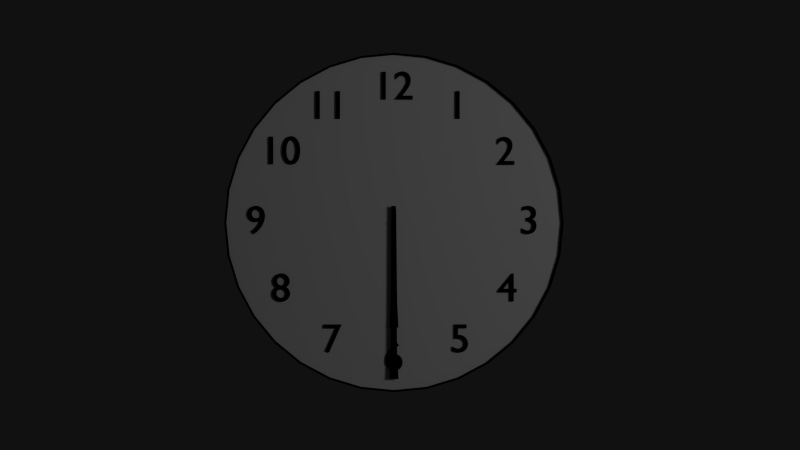 # Source: clock.blend  (saved by Blender 2.71.0; exported with 4.5.12 LTS)
import bpy
from mathutils import Matrix  # noqa: F401  (used for matrix-valued properties, if any)

bpy.ops.wm.read_factory_settings(use_empty=True)
scene = bpy.context.scene
scene.name = 'Scene'

# ---- collections
col_collection_1 = bpy.data.collections.new('Collection 1'); scene.collection.children.link(col_collection_1)

# ---- materials (node trees are filled in below, after node groups)
mat_black = bpy.data.materials.new('black')
mat_black.alpha_threshold = 0.0
mat_black.use_transparent_shadow = False
mat_black.diffuse_color = (0.0, 0.0, 0.0, 1.0)
mat_black.roughness = 0.5
mat_black.specular_intensity = 0.1
mat_black.line_color = (0.0, 0.0, 0.0, 1.0)
mat_material = bpy.data.materials.new('Material')
mat_material.alpha_threshold = 0.0
mat_material.use_transparent_shadow = False
mat_material.diffuse_color = (0.9849, 0.9849, 0.9849, 1.0)
mat_material.roughness = 0.5
mat_material.line_color = (0.0, 0.0, 0.0, 1.0)

# ---- material node trees

# ---- world
world_world = bpy.data.worlds.new('World'); scene.world = world_world
world_world.color = (0.005604, 0.005604, 0.005604)
world_world.use_sun_shadow = False
world_world.sun_shadow_jitter_overblur = 0.0
world_world.cycles.sampling_method = 'MANUAL'
world_world.cycles.sample_map_resolution = 256

# ---- cameras
cam_camera = bpy.data.cameras.new('Camera')
cam_camera.clip_end = 100.0
cam_camera.lens = 35.0
cam_camera.sensor_width = 32.0
cam_camera.sensor_height = 18.0
cam_camera.ortho_scale = 7.314
cam_camera.dof.focus_distance = 0.0
cam_camera.dof.aperture_fstop = 128.0

# ---- lights
light_lamp = bpy.data.lights.new('Lamp', 'POINT')
light_lamp.transmission_factor = 0.0
light_lamp.cutoff_distance = 30.0
light_lamp.energy = 100.0
light_lamp.shadow_buffer_clip_start = 1.001
light_lamp.shadow_soft_size = 1.0
light_lamp.shadow_maximum_resolution = 0.006
light_lamp.use_absolute_resolution = True
light_lamp.cycles.use_multiple_importance_sampling = False

# ---- meshes
me_cylinder = bpy.data.meshes.new('Cylinder')
me_cylinder.from_pydata([(0.0, 1.0, -1.0), (0.1951, 0.9808, -1.0), (0.3827, 0.9239, -1.0), (0.5556, 0.8315, -1.0), (0.7071, 0.7071, -1.0), (0.8315, 0.5556, -1.0), (0.9239, 0.3827, -1.0), (0.9808, 0.1951, -1.0), (1.0, 7.55e-08, -1.0), (0.9808, -0.1951, -1.0), (0.9239, -0.3827, -1.0), (0.8315, -0.5556, -1.0), (0.7071, -0.7071, -1.0), (0.5556, -0.8315, -1.0), (0.3827, -0.9239, -1.0), (0.1951, -0.9808, -1.0), (-3.258e-07, -1.0, -1.0), (-0.1951, -0.9808, -1.0), (-0.3827, -0.9239, -1.0), (-0.5556, -0.8315, -1.0), (-0.7071, -0.7071, -1.0), (-0.8315, -0.5556, -1.0), (-0.9239, -0.3827, -1.0), (-0.9808, -0.1951, -1.0), (-1.0, 9.656e-07, -1.0), (-0.9808, 0.1951, -1.0), (-0.9239, 0.3827, -1.0), (-0.8315, 0.5556, -1.0), (-0.7071, 0.7071, -1.0), (-0.5556, 0.8315, -1.0), (-0.3827, 0.9239, -1.0), (-0.1951, 0.9808, -1.0), (1.605e-06, 1.0, 0.5785), (0.1951, 0.9808, 0.5785), (0.3827, 0.9239, 0.5785), (0.5556, 0.8315, 0.5785), (0.7071, 0.7071, 0.5785), (0.8315, 0.5556, 0.5785), (0.9239, 0.3827, 0.5785), (0.9808, 0.1951, 0.5785), (1.0, -2.246e-06, 0.5785), (0.9808, -0.1951, 0.5785), (0.9239, -0.3827, 0.5785), (0.8315, -0.5556, 0.5785), (0.7071, -0.7071, 0.5785), (0.5556, -0.8315, 0.5785), (0.3827, -0.9239, 0.5785), (0.1951, -0.9808, 0.5785), (9.298e-07, -1.0, 0.5785), (-0.1951, -0.9808, 0.5785), (-0.3827, -0.9239, 0.5785), (-0.5556, -0.8315, 0.5785), (-0.7071, -0.7071, 0.5785), (-0.8315, -0.5556, 0.5785), (-0.9239, -0.3827, 0.5785), (-0.9808, -0.1951, 0.5785), (-1.0, -4.106e-06, 0.5785), (-0.9808, 0.1951, 0.5785), (-0.9239, 0.3827, 0.5785), (-0.8315, 0.5556, 0.5785), (-0.7071, 0.7071, 0.5785), (-0.5556, 0.8315, 0.5785), (-0.3827, 0.9239, 0.5785), (-0.1951, 0.9808, 0.5785), (-0.1971, 0.9909, 0.4543), (-0.3866, 0.9334, 0.4543), (-0.5613, 0.84, 0.4543), (-0.7144, 0.7144, 0.4543), (-0.84, 0.5613, 0.4543), (-0.9334, 0.3866, 0.4543), (-0.9909, 0.1971, 0.4543), (-1.01, -4.054e-06, 0.4543), (-0.9909, -0.1971, 0.4543), (-0.9334, -0.3866, 0.4543), (-0.84, -0.5613, 0.4543), (-0.7144, -0.7144, 0.4543), (-0.5613, -0.84, 0.4543), (-0.3866, -0.9334, 0.4543), (-0.1971, -0.9909, 0.4543), (9.492e-07, -1.01, 0.4543), (0.1971, -0.9909, 0.4543), (0.3866, -0.9334, 0.4543), (0.5613, -0.84, 0.4543), (0.7144, -0.7144, 0.4543), (0.84, -0.5613, 0.4543), (0.9334, -0.3866, 0.4543), (0.9909, -0.1971, 0.4543), (1.01, -2.175e-06, 0.4543), (0.9909, 0.1971, 0.4543), (0.9334, 0.3866, 0.4543), (0.84, 0.5613, 0.4543), (0.7144, 0.7144, 0.4543), (0.5613, 0.84, 0.4543), (0.3866, 0.9334, 0.4543), (0.1971, 0.9909, 0.4543), (1.632e-06, 1.01, 0.4543), (-0.1971, 0.9909, -0.8758), (-0.3866, 0.9334, -0.8758), (-0.5613, 0.84, -0.8758), (-0.7144, 0.7144, -0.8758), (-0.84, 0.5613, -0.8758), (-0.9334, 0.3866, -0.8758), (-0.9909, 0.1971, -0.8758), (-1.01, 1.07e-06, -0.8758), (-0.9909, -0.1971, -0.8758), (-0.9334, -0.3866, -0.8758), (-0.84, -0.5613, -0.8758), (-0.7144, -0.7144, -0.8758), (-0.5613, -0.84, -0.8758), (-0.3866, -0.9334, -0.8758), (-0.1971, -0.9909, -0.8758), (-3.193e-07, -1.01, -0.8758), (0.1971, -0.9909, -0.8758), (0.3866, -0.9334, -0.8758), (0.5613, -0.84, -0.8758), (0.7144, -0.7144, -0.8758), (0.84, -0.5613, -0.8758), (0.9334, -0.3866, -0.8758), (0.9909, -0.1971, -0.8758), (1.01, 1.706e-07, -0.8758), (0.9909, 0.1971, -0.8758), (0.9334, 0.3866, -0.8758), (0.84, 0.5613, -0.8758), (0.7144, 0.7144, -0.8758), (0.5613, 0.84, -0.8758), (0.3866, 0.9334, -0.8758), (0.1971, 0.9909, -0.8758), (9.856e-09, 1.01, -0.8758)], [], [(0, 32, 33, 1), (1, 33, 34, 2), (2, 34, 35, 3), (3, 35, 36, 4), (4, 36, 37, 5), (5, 37, 38, 6), (6, 38, 39, 7), (7, 39, 40, 8), (8, 40, 41, 9), (9, 41, 42, 10), (10, 42, 43, 11), (11, 43, 44, 12), (12, 44, 45, 13), (13, 45, 46, 14), (14, 46, 47, 15), (15, 47, 48, 16), (16, 48, 49, 17), (17, 49, 50, 18), (18, 50, 51, 19), (19, 51, 52, 20), (20, 52, 53, 21), (21, 53, 54, 22), (22, 54, 55, 23), (23, 55, 56, 24), (24, 56, 57, 25), (25, 57, 58, 26), (26, 58, 59, 27), (27, 59, 60, 28), (28, 60, 61, 29), (29, 61, 62, 30), (30, 62, 63, 31), (32, 0, 31, 63), (32, 63, 64, 95), (63, 62, 65, 64), (62, 61, 66, 65), (61, 60, 67, 66), (60, 59, 68, 67), (59, 58, 69, 68), (58, 57, 70, 69), (57, 56, 71, 70), (56, 55, 72, 71), (55, 54, 73, 72), (54, 53, 74, 73), (53, 52, 75, 74), (52, 51, 76, 75), (51, 50, 77, 76), (50, 49, 78, 77), (49, 48, 79, 78), (48, 47, 80, 79), (47, 46, 81, 80), (46, 45, 82, 81), (45, 44, 83, 82), (44, 43, 84, 83), (43, 42, 85, 84), (42, 41, 86, 85), (41, 40, 87, 86), (40, 39, 88, 87), (39, 38, 89, 88), (38, 37, 90, 89), (37, 36, 91, 90), (36, 35, 92, 91), (35, 34, 93, 92), (34, 33, 94, 93), (33, 32, 95, 94), (94, 95, 127, 126), (93, 94, 126, 125), (92, 93, 125, 124), (91, 92, 124, 123), (90, 91, 123, 122), (89, 90, 122, 121), (88, 89, 121, 120), (87, 88, 120, 119), (86, 87, 119, 118), (85, 86, 118, 117), (84, 85, 117, 116), (83, 84, 116, 115), (82, 83, 115, 114), (81, 82, 114, 113), (80, 81, 113, 112), (79, 80, 112, 111), (78, 79, 111, 110), (77, 78, 110, 109), (76, 77, 109, 108), (75, 76, 108, 107), (74, 75, 107, 106), (73, 74, 106, 105), (72, 73, 105, 104), (71, 72, 104, 103), (70, 71, 103, 102), (69, 70, 102, 101), (68, 69, 101, 100), (67, 68, 100, 99), (66, 67, 99, 98), (65, 66, 98, 97), (64, 65, 97, 96), (96, 127, 95, 64)])
me_cylinder.materials.append(mat_black)
me_cylinder.use_remesh_preserve_volume = False
me_cylinder.use_remesh_preserve_attributes = False
me_cylinder.use_mirror_vertex_groups = False
me_cylinder.update()
me_cube_002 = bpy.data.meshes.new('Cube.002')
me_cube_002.from_pydata([(1.0, 1.0, -1.0), (1.408, -1.61, -1.0), (-1.408, -1.61, -1.0), (-1.0, 1.0, -1.0), (1.0, 1.0, 1.0), (1.408, -1.61, 1.0), (-1.408, -1.61, 1.0), (-1.0, 1.0, 1.0), (-0.6937, 10.01, 0.6937), (0.6937, 10.01, 0.6937), (-0.6937, 10.01, -0.6937), (0.6937, 10.01, -0.6937)], [], [(0, 1, 2, 3), (4, 7, 6, 5), (0, 4, 5, 1), (1, 5, 6, 2), (2, 6, 7, 3), (3, 7, 8, 10), (4, 0, 11, 9), (7, 4, 9, 8), (0, 3, 10, 11), (9, 11, 10, 8)])
me_cube_002.materials.append(mat_black)
me_cube_002.use_remesh_preserve_volume = False
me_cube_002.use_remesh_preserve_attributes = False
me_cube_002.use_mirror_vertex_groups = False
me_cube_002.update()
me_cube_001 = bpy.data.meshes.new('Cube.001')
me_cube_001.from_pydata([(1.0, 1.0, -1.0), (1.408, -1.61, -1.0), (-1.408, -1.61, -1.0), (-1.0, 1.0, -1.0), (1.0, 1.0, 1.0), (1.408, -1.61, 1.0), (-1.408, -1.61, 1.0), (-1.0, 1.0, 1.0), (-0.6936, 15.32, 0.6937), (0.6937, 15.32, 0.6937), (-0.6936, 15.32, -0.6937), (0.6937, 15.32, -0.6937)], [], [(0, 1, 2, 3), (4, 7, 6, 5), (0, 4, 5, 1), (1, 5, 6, 2), (2, 6, 7, 3), (3, 7, 8, 10), (4, 0, 11, 9), (7, 4, 9, 8), (0, 3, 10, 11), (9, 11, 10, 8)])
me_cube_001.materials.append(mat_black)
me_cube_001.use_remesh_preserve_volume = False
me_cube_001.use_remesh_preserve_attributes = False
me_cube_001.use_mirror_vertex_groups = False
me_cube_001.update()
me_cylinder_002 = bpy.data.meshes.new('Cylinder.002')
me_cylinder_002.from_pydata([(0.0, 1.0, -1.0), (0.1951, 0.9808, -1.0), (0.3827, 0.9239, -1.0), (0.5556, 0.8315, -1.0), (0.7071, 0.7071, -1.0), (0.8315, 0.5556, -1.0), (0.9239, 0.3827, -1.0), (0.9808, 0.1951, -1.0), (1.0, 7.55e-08, -1.0), (0.9808, -0.1951, -1.0), (0.9239, -0.3827, -1.0), (0.8315, -0.5556, -1.0), (0.7071, -0.7071, -1.0), (0.5556, -0.8315, -1.0), (0.3827, -0.9239, -1.0), (0.1951, -0.9808, -1.0), (-3.258e-07, -1.0, -1.0), (-0.1951, -0.9808, -1.0), (-0.3827, -0.9239, -1.0), (-0.5556, -0.8315, -1.0), (-0.7071, -0.7071, -1.0), (-0.8315, -0.5556, -1.0), (-0.9239, -0.3827, -1.0), (-0.9808, -0.1951, -1.0), (-1.0, 9.656e-07, -1.0), (-0.9808, 0.1951, -1.0), (-0.9239, 0.3827, -1.0), (-0.8315, 0.5556, -1.0), (-0.7071, 0.7071, -1.0), (-0.5556, 0.8315, -1.0), (-0.3827, 0.9239, -1.0), (-0.1951, 0.9808, -1.0), (1.605e-06, 1.0, 1.0), (0.1951, 0.9808, 1.0), (0.3827, 0.9239, 1.0), (0.5556, 0.8315, 1.0), (0.7071, 0.7071, 1.0), (0.8315, 0.5556, 1.0), (0.9239, 0.3827, 1.0), (0.9808, 0.1951, 1.0), (1.0, -2.245e-06, 1.0), (0.9808, -0.1951, 1.0), (0.9239, -0.3827, 1.0), (0.8315, -0.5556, 1.0), (0.7071, -0.7071, 1.0), (0.5556, -0.8315, 1.0), (0.3827, -0.9239, 1.0), (0.1951, -0.9808, 1.0), (9.298e-07, -1.0, 1.0), (-0.1951, -0.9808, 1.0), (-0.3827, -0.9239, 1.0), (-0.5556, -0.8315, 1.0), (-0.7071, -0.7071, 1.0), (-0.8315, -0.5556, 1.0), (-0.9239, -0.3827, 1.0), (-0.9808, -0.1951, 1.0), (-1.0, -4.105e-06, 1.0), (-0.9808, 0.1951, 1.0), (-0.9239, 0.3827, 1.0), (-0.8315, 0.5556, 1.0), (-0.7071, 0.7071, 1.0), (-0.5556, 0.8315, 1.0), (-0.3827, 0.9239, 1.0), (-0.1951, 0.9808, 1.0), (0.0, 0.0, -1.0), (0.0, 0.0, 1.0)], [], [(64, 0, 1), (65, 33, 32), (64, 1, 2), (65, 34, 33), (64, 2, 3), (65, 35, 34), (64, 3, 4), (65, 36, 35), (64, 4, 5), (65, 37, 36), (64, 5, 6), (65, 38, 37), (64, 6, 7), (65, 39, 38), (64, 7, 8), (65, 40, 39), (64, 8, 9), (65, 41, 40), (64, 9, 10), (65, 42, 41), (64, 10, 11), (65, 43, 42), (64, 11, 12), (65, 44, 43), (64, 12, 13), (65, 45, 44), (64, 13, 14), (65, 46, 45), (64, 14, 15), (65, 47, 46), (64, 15, 16), (65, 48, 47), (64, 16, 17), (65, 49, 48), (64, 17, 18), (65, 50, 49), (64, 18, 19), (65, 51, 50), (64, 19, 20), (65, 52, 51), (64, 20, 21), (65, 53, 52), (64, 21, 22), (65, 54, 53), (64, 22, 23), (65, 55, 54), (64, 23, 24), (65, 56, 55), (64, 24, 25), (65, 57, 56), (64, 25, 26), (65, 58, 57), (64, 26, 27), (65, 59, 58), (64, 27, 28), (65, 60, 59), (64, 28, 29), (65, 61, 60), (64, 29, 30), (65, 62, 61), (64, 30, 31), (65, 63, 62), (31, 0, 64), (65, 32, 63), (0, 32, 33, 1), (1, 33, 34, 2), (2, 34, 35, 3), (3, 35, 36, 4), (4, 36, 37, 5), (5, 37, 38, 6), (6, 38, 39, 7), (7, 39, 40, 8), (8, 40, 41, 9), (9, 41, 42, 10), (10, 42, 43, 11), (11, 43, 44, 12), (12, 44, 45, 13), (13, 45, 46, 14), (14, 46, 47, 15), (15, 47, 48, 16), (16, 48, 49, 17), (17, 49, 50, 18), (18, 50, 51, 19), (19, 51, 52, 20), (20, 52, 53, 21), (21, 53, 54, 22), (22, 54, 55, 23), (23, 55, 56, 24), (24, 56, 57, 25), (25, 57, 58, 26), (26, 58, 59, 27), (27, 59, 60, 28), (28, 60, 61, 29), (29, 61, 62, 30), (30, 62, 63, 31), (32, 0, 31, 63)])
me_cylinder_002.materials.append(mat_black)
me_cylinder_002.use_remesh_preserve_volume = False
me_cylinder_002.use_remesh_preserve_attributes = False
me_cylinder_002.use_mirror_vertex_groups = False
me_cylinder_002.update()
me_cylinder_001 = bpy.data.meshes.new('Cylinder.001')
me_cylinder_001.from_pydata([(1.605e-06, 1.0, 1.0), (0.1951, 0.9808, 1.0), (0.3827, 0.9239, 1.0), (0.5556, 0.8315, 1.0), (0.7071, 0.7071, 1.0), (0.8315, 0.5556, 1.0), (0.9239, 0.3827, 1.0), (0.9808, 0.1951, 1.0), (1.0, -2.245e-06, 1.0), (0.9808, -0.1951, 1.0), (0.9239, -0.3827, 1.0), (0.8315, -0.5556, 1.0), (0.7071, -0.7071, 1.0), (0.5556, -0.8315, 1.0), (0.3827, -0.9239, 1.0), (0.1951, -0.9808, 1.0), (9.298e-07, -1.0, 1.0), (-0.1951, -0.9808, 1.0), (-0.3827, -0.9239, 1.0), (-0.5556, -0.8315, 1.0), (-0.7071, -0.7071, 1.0), (-0.8315, -0.5556, 1.0), (-0.9239, -0.3827, 1.0), (-0.9808, -0.1951, 1.0), (-1.0, -4.105e-06, 1.0), (-0.9808, 0.1951, 1.0), (-0.9239, 0.3827, 1.0), (-0.8315, 0.5556, 1.0), (-0.7071, 0.7071, 1.0), (-0.5556, 0.8315, 1.0), (-0.3827, 0.9239, 1.0), (-0.1951, 0.9808, 1.0), (0.0, 0.0, 1.0)], [], [(1, 0, 32), (32, 2, 1), (32, 3, 2), (32, 4, 3), (32, 5, 4), (32, 6, 5), (32, 7, 6), (32, 8, 7), (32, 9, 8), (32, 10, 9), (32, 11, 10), (32, 12, 11), (32, 13, 12), (32, 14, 13), (32, 15, 14), (32, 16, 15), (32, 17, 16), (32, 18, 17), (32, 19, 18), (32, 20, 19), (32, 21, 20), (32, 22, 21), (32, 23, 22), (32, 24, 23), (32, 25, 24), (32, 26, 25), (32, 27, 26), (32, 28, 27), (32, 29, 28), (32, 30, 29), (32, 31, 30), (32, 0, 31)])
me_cylinder_001.materials.append(mat_material)
me_cylinder_001.use_remesh_preserve_volume = False
me_cylinder_001.use_remesh_preserve_attributes = False
me_cylinder_001.use_mirror_vertex_groups = False
me_cylinder_001.update()

# ---- curves / text
txt_text_011 = bpy.data.curves.new('Text.011', 'FONT')
txt_text_011.dimensions = '2D'
txt_text_011.body = '11'
txt_text_011.materials.append(mat_black)
txt_text_011.use_path_clamp = True
txt_text_011.bevel_resolution = 0
txt_text_011.extrude = 0.015
txt_text_011.align_x = 'CENTER'
txt_text_011.size = 0.2408
txt_text_010 = bpy.data.curves.new('Text.010', 'FONT')
txt_text_010.dimensions = '2D'
txt_text_010.body = '10'
txt_text_010.materials.append(mat_black)
txt_text_010.use_path_clamp = True
txt_text_010.bevel_resolution = 0
txt_text_010.extrude = 0.015
txt_text_010.align_x = 'CENTER'
txt_text_010.size = 0.2408
txt_text_009 = bpy.data.curves.new('Text.009', 'FONT')
txt_text_009.dimensions = '2D'
txt_text_009.body = '8'
txt_text_009.materials.append(mat_black)
txt_text_009.use_path_clamp = True
txt_text_009.bevel_resolution = 0
txt_text_009.extrude = 0.015
txt_text_009.align_x = 'CENTER'
txt_text_009.size = 0.2408
txt_text_008 = bpy.data.curves.new('Text.008', 'FONT')
txt_text_008.dimensions = '2D'
txt_text_008.body = '7'
txt_text_008.materials.append(mat_black)
txt_text_008.use_path_clamp = True
txt_text_008.bevel_resolution = 0
txt_text_008.extrude = 0.015
txt_text_008.align_x = 'CENTER'
txt_text_008.size = 0.2408
txt_text_007 = bpy.data.curves.new('Text.007', 'FONT')
txt_text_007.dimensions = '2D'
txt_text_007.body = '5'
txt_text_007.materials.append(mat_black)
txt_text_007.use_path_clamp = True
txt_text_007.bevel_resolution = 0
txt_text_007.extrude = 0.015
txt_text_007.align_x = 'CENTER'
txt_text_007.size = 0.2408
txt_text_006 = bpy.data.curves.new('Text.006', 'FONT')
txt_text_006.dimensions = '2D'
txt_text_006.body = '4'
txt_text_006.materials.append(mat_black)
txt_text_006.use_path_clamp = True
txt_text_006.bevel_resolution = 0
txt_text_006.extrude = 0.015
txt_text_006.align_x = 'CENTER'
txt_text_006.size = 0.2408
txt_text_005 = bpy.data.curves.new('Text.005', 'FONT')
txt_text_005.dimensions = '2D'
txt_text_005.body = '2'
txt_text_005.materials.append(mat_black)
txt_text_005.use_path_clamp = True
txt_text_005.bevel_resolution = 0
txt_text_005.extrude = 0.015
txt_text_005.align_x = 'CENTER'
txt_text_005.size = 0.2408
txt_text_004 = bpy.data.curves.new('Text.004', 'FONT')
txt_text_004.dimensions = '2D'
txt_text_004.body = '1'
txt_text_004.materials.append(mat_black)
txt_text_004.use_path_clamp = True
txt_text_004.bevel_resolution = 0
txt_text_004.extrude = 0.015
txt_text_004.align_x = 'CENTER'
txt_text_004.size = 0.2408
txt_text_003 = bpy.data.curves.new('Text.003', 'FONT')
txt_text_003.dimensions = '2D'
txt_text_003.body = '9'
txt_text_003.materials.append(mat_black)
txt_text_003.use_path_clamp = True
txt_text_003.bevel_resolution = 0
txt_text_003.extrude = 0.014
txt_text_003.align_x = 'CENTER'
txt_text_003.size = 0.2408
txt_text_002 = bpy.data.curves.new('Text.002', 'FONT')
txt_text_002.dimensions = '2D'
txt_text_002.body = '3'
txt_text_002.materials.append(mat_black)
txt_text_002.use_path_clamp = True
txt_text_002.bevel_resolution = 0
txt_text_002.extrude = 0.015
txt_text_002.align_x = 'CENTER'
txt_text_002.size = 0.2408
txt_text_001 = bpy.data.curves.new('Text.001', 'FONT')
txt_text_001.dimensions = '2D'
txt_text_001.body = '6'
txt_text_001.materials.append(mat_black)
txt_text_001.use_path_clamp = True
txt_text_001.bevel_resolution = 0
txt_text_001.extrude = 0.015
txt_text_001.align_x = 'CENTER'
txt_text_001.size = 0.2408
txt_text = bpy.data.curves.new('Text', 'FONT')
txt_text.dimensions = '2D'
txt_text.body = '12'
txt_text.materials.append(mat_black)
txt_text.use_path_clamp = True
txt_text.bevel_resolution = 0
txt_text.extrude = 0.015
txt_text.align_x = 'CENTER'
txt_text.size = 0.2408
arm_hour_hand_bone = bpy.data.armatures.new('hour hand bone')  # bones are not reproduced
arm_minute_hand_bone = bpy.data.armatures.new('minute hand bone')  # bones are not reproduced

# ---- objects
ob_frame = bpy.data.objects.new('frame', me_cylinder)
ob_armature = bpy.data.objects.new('Armature', arm_hour_hand_bone)
ob_short_hand = bpy.data.objects.new('short hand', me_cube_002)
ob_armature_001 = bpy.data.objects.new('Armature.001', arm_minute_hand_bone)
ob_long_hand = bpy.data.objects.new('long hand', me_cube_001)
ob_centre = bpy.data.objects.new('centre', me_cylinder_002)
ob_clock_face = bpy.data.objects.new('clock face', me_cylinder_001)
ob_11 = bpy.data.objects.new('11', txt_text_011)
ob_10 = bpy.data.objects.new('10', txt_text_010)
ob_8 = bpy.data.objects.new('8', txt_text_009)
ob_7 = bpy.data.objects.new('7', txt_text_008)
ob_5 = bpy.data.objects.new('5', txt_text_007)
ob_4 = bpy.data.objects.new('4', txt_text_006)
ob_2 = bpy.data.objects.new('2', txt_text_005)
ob_1 = bpy.data.objects.new('1', txt_text_004)
ob_9 = bpy.data.objects.new('9', txt_text_003)
ob_3 = bpy.data.objects.new('3', txt_text_002)
ob_6 = bpy.data.objects.new('6', txt_text_001)
ob_12 = bpy.data.objects.new('12', txt_text)
ob_lamp = bpy.data.objects.new('Lamp', light_lamp)
ob_camera = bpy.data.objects.new('Camera', cam_camera)

# ---- transforms, parenting, visibility, modifiers, constraints
ob_frame.location = (0.0, 0.0, 0.0)
ob_frame.rotation_euler = (1.571, 2.22e-16, 2.22e-16)
ob_frame.scale = (1.0, 1.0, 0.06459)
ob_frame.lineart.crease_threshold = 0.0
ob_armature.parent = ob_frame
ob_armature.matrix_parent_inverse = Matrix(((1.0, 2.22e-16, -2.22e-16, 0.0), (2.22e-16, -4.371e-08, 1.0, 0.0), (3.438e-15, -15.48, -6.767e-07, 0.0), (0.0, 0.0, 0.0, 1.0)))
ob_armature.location = (0.0, 0.0, 0.0)
ob_armature.rotation_euler = (1.571, 2.22e-16, 2.22e-16)
ob_armature.lock_location = (True, True, False)
ob_armature.show_in_front = True
ob_armature.lineart.crease_threshold = 0.0
ob_short_hand.parent = ob_armature
ob_short_hand.matrix_parent_inverse = Matrix(((7.55e-08, -1.0, 0.0, 0.0), (1.0, 7.55e-08, 0.0, -0.5265), (0.0, 0.0, 1.0, 0.0), (0.0, 0.0, 0.0, 1.0)))
ob_short_hand.location = (0.0, 0.0, 0.03961)
ob_short_hand.rotation_euler = (0.0, 0.0, -1.571)
ob_short_hand.scale = (0.01927, 0.0606, 0.008034)
ob_short_hand.lineart.crease_threshold = 0.0
ob_armature_001.parent = ob_frame
ob_armature_001.matrix_parent_inverse = Matrix(((1.0, 2.22e-16, -2.22e-16, 0.0), (2.22e-16, -4.371e-08, 1.0, 0.0), (3.438e-15, -15.48, -6.767e-07, 0.0), (0.0, 0.0, 0.0, 1.0)))
ob_armature_001.location = (0.0, 0.0, 0.0)
ob_armature_001.rotation_euler = (1.571, 2.22e-16, 2.22e-16)
ob_armature_001.show_in_front = True
ob_armature_001.lineart.crease_threshold = 0.0
ob_long_hand.parent = ob_armature_001
ob_long_hand.matrix_parent_inverse = Matrix(((0.6698, -0.7426, 0.0, 0.0), (0.7426, 0.6698, 0.0, -0.8304), (0.0, 0.0, 1.0, 0.0), (0.0, 0.0, 0.0, 1.0)))
ob_long_hand.location = (0.0, 0.0, 0.04911)
ob_long_hand.rotation_euler = (-4.217e-10, 1.949e-11, -0.8349)
ob_long_hand.scale = (0.01927, 0.0606, 0.008034)
ob_long_hand.lineart.crease_threshold = 0.0
ob_centre.parent = ob_frame
ob_centre.matrix_parent_inverse = Matrix(((1.0, 0.0, 0.0, 0.0), (0.0, 1.0, 0.0, 0.0), (0.0, 0.0, 15.48, 0.0), (0.0, 0.0, 0.0, 1.0)))
ob_centre.location = (0.0, 0.0, 0.02466)
ob_centre.scale = (0.01432, 0.01432, 0.03736)
ob_centre.lineart.crease_threshold = 0.0
ob_clock_face.parent = ob_frame
ob_clock_face.matrix_parent_inverse = Matrix(((1.0, 0.0, 0.0, 0.0), (0.0, 1.0, 0.0, 0.0), (0.0, 0.0, 15.48, 0.0), (0.0, 0.0, 0.0, 1.0)))
ob_clock_face.location = (0.0, 0.0, -0.01634)
ob_clock_face.scale = (1.0, 1.0, 0.03085)
ob_clock_face.lineart.crease_threshold = 0.0
ob_11.parent = ob_frame
ob_11.matrix_parent_inverse = Matrix(((1.0, 0.0, 0.0, 0.0), (0.0, 1.0, 0.0, 0.0), (0.0, 0.0, 15.48, 0.0), (0.0, 0.0, 0.0, 1.0)))
ob_11.location = (-0.3941, 0.6179, 0.01564)
ob_11.lineart.crease_threshold = 0.0
ob_10.parent = ob_frame
ob_10.matrix_parent_inverse = Matrix(((1.0, 0.0, 0.0, 0.0), (0.0, 1.0, 0.0, 0.0), (0.0, 0.0, 15.48, 0.0), (0.0, 0.0, 0.0, 1.0)))
ob_10.location = (-0.6724, 0.3474, 0.01564)
ob_10.lineart.crease_threshold = 0.0
ob_8.parent = ob_frame
ob_8.matrix_parent_inverse = Matrix(((1.0, 0.0, 0.0, 0.0), (0.0, 1.0, 0.0, 0.0), (0.0, 0.0, 15.48, 0.0), (0.0, 0.0, 0.0, 1.0)))
ob_8.location = (-0.6724, -0.4702, 0.01564)
ob_8.lineart.crease_threshold = 0.0
ob_7.parent = ob_frame
ob_7.matrix_parent_inverse = Matrix(((1.0, 0.0, 0.0, 0.0), (0.0, 1.0, 0.0, 0.0), (0.0, 0.0, 15.48, 0.0), (0.0, 0.0, 0.0, 1.0)))
ob_7.location = (-0.3697, -0.7725, 0.01564)
ob_7.lineart.crease_threshold = 0.0
ob_5.parent = ob_frame
ob_5.matrix_parent_inverse = Matrix(((1.0, 0.0, 0.0, 0.0), (0.0, 1.0, 0.0, 0.0), (0.0, 0.0, 15.48, 0.0), (0.0, 0.0, 0.0, 1.0)))
ob_5.location = (0.3958, -0.7725, 0.01564)
ob_5.lineart.crease_threshold = 0.0
ob_4.parent = ob_frame
ob_4.matrix_parent_inverse = Matrix(((1.0, 0.0, 0.0, 0.0), (0.0, 1.0, 0.0, 0.0), (0.0, 0.0, 15.48, 0.0), (0.0, 0.0, 0.0, 1.0)))
ob_4.location = (0.6779, -0.4702, 0.01564)
ob_4.lineart.crease_threshold = 0.0
ob_2.parent = ob_frame
ob_2.matrix_parent_inverse = Matrix(((1.0, 0.0, 0.0, 0.0), (0.0, 1.0, 0.0, 0.0), (0.0, 0.0, 15.48, 0.0), (0.0, 0.0, 0.0, 1.0)))
ob_2.location = (0.6658, 0.3438, 0.01564)
ob_2.lineart.crease_threshold = 0.0
ob_1.parent = ob_frame
ob_1.matrix_parent_inverse = Matrix(((1.0, 0.0, 0.0, 0.0), (0.0, 1.0, 0.0, 0.0), (0.0, 0.0, 15.48, 0.0), (0.0, 0.0, 0.0, 1.0)))
ob_1.location = (0.3797, 0.6179, 0.01564)
ob_1.lineart.crease_threshold = 0.0
ob_9.parent = ob_frame
ob_9.matrix_parent_inverse = Matrix(((1.0, 0.0, 0.0, 0.0), (0.0, 1.0, 0.0, 0.0), (0.0, 0.0, 15.48, 0.0), (0.0, 0.0, 0.0, 1.0)))
ob_9.location = (-0.8203, -0.06724, 0.01564)
ob_9.lineart.crease_threshold = 0.0
ob_3.parent = ob_frame
ob_3.matrix_parent_inverse = Matrix(((1.0, 0.0, 0.0, 0.0), (0.0, 1.0, 0.0, 0.0), (0.0, 0.0, 15.48, 0.0), (0.0, 0.0, 0.0, 1.0)))
ob_3.location = (0.8068, -0.06724, 0.01564)
ob_3.lineart.crease_threshold = 0.0
ob_6.parent = ob_frame
ob_6.matrix_parent_inverse = Matrix(((1.0, 0.0, 0.0, 0.0), (0.0, 1.0, 0.0, 0.0), (0.0, 0.0, 15.48, 0.0), (0.0, 0.0, 0.0, 1.0)))
ob_6.location = (0.0, -0.8808, 0.01564)
ob_6.lineart.crease_threshold = 0.0
ob_12.parent = ob_frame
ob_12.matrix_parent_inverse = Matrix(((1.0, 0.0, 0.0, 0.0), (0.0, 1.0, 0.0, 0.0), (0.0, 0.0, 15.48, 0.0), (0.0, 0.0, 0.0, 1.0)))
ob_12.location = (0.0, 0.7329, 0.01564)
ob_12.lineart.crease_threshold = 0.0
ob_lamp.location = (4.076, -5.904, 1.005)
ob_lamp.rotation_euler = (-0.7412, -1.27, 2.954)
ob_lamp.lock_rotations_4d = False
ob_lamp.empty_display_type = 'ARROWS'
ob_lamp.color = (0.0, 0.0, 0.0, 0.0)
ob_lamp.lineart.crease_threshold = 0.0
ob_camera.location = (0.03619, -5.238, -0.01619)
ob_camera.rotation_euler = (1.571, 2.22e-16, 2.22e-16)
ob_camera.lock_rotations_4d = False
ob_camera.empty_display_type = 'ARROWS'
ob_camera.color = (0.0, 0.0, 0.0, 0.0)
ob_camera.display_type = 'WIRE'
ob_camera.lineart.crease_threshold = 0.0

# ---- collection membership
col_collection_1.objects.link(ob_frame)
col_collection_1.objects.link(ob_armature)
col_collection_1.objects.link(ob_short_hand)
col_collection_1.objects.link(ob_armature_001)
col_collection_1.objects.link(ob_long_hand)
col_collection_1.objects.link(ob_centre)
col_collection_1.objects.link(ob_clock_face)
col_collection_1.objects.link(ob_11)
col_collection_1.objects.link(ob_10)
col_collection_1.objects.link(ob_8)
col_collection_1.objects.link(ob_7)
col_collection_1.objects.link(ob_5)
col_collection_1.objects.link(ob_4)
col_collection_1.objects.link(ob_2)
col_collection_1.objects.link(ob_1)
col_collection_1.objects.link(ob_9)
col_collection_1.objects.link(ob_3)
col_collection_1.objects.link(ob_6)
col_collection_1.objects.link(ob_12)
col_collection_1.objects.link(ob_lamp)
col_collection_1.objects.link(ob_camera)

# ---- scene / render settings (as saved in the file)
scene.camera = ob_camera
scene.frame_start = 1; scene.frame_end = 250; scene.frame_set(1)
scene.render.engine = 'BLENDER_EEVEE_NEXT'
scene.render.image_settings.color_mode = 'RGB'
scene.render.image_settings.compression = 100
scene.render.dither_intensity = 0.0
scene.render.bake_margin = 2
scene.render.bake_bias = 0.0
scene.cycles.use_denoising = False
scene.cycles.samples = 10
scene.cycles.sampling_pattern = 'TABULATED_SOBOL'
scene.cycles.light_sampling_threshold = 0.0
scene.cycles.use_adaptive_sampling = False
scene.cycles.use_light_tree = False
scene.cycles.blur_glossy = 0.0
scene.cycles.volume_bounces = 1
scene.cycles.pixel_filter_type = 'GAUSSIAN'
scene.cycles.sample_clamp_indirect = 0.0
scene.view_settings.view_transform = 'Standard'
bpy.context.view_layer.update()
